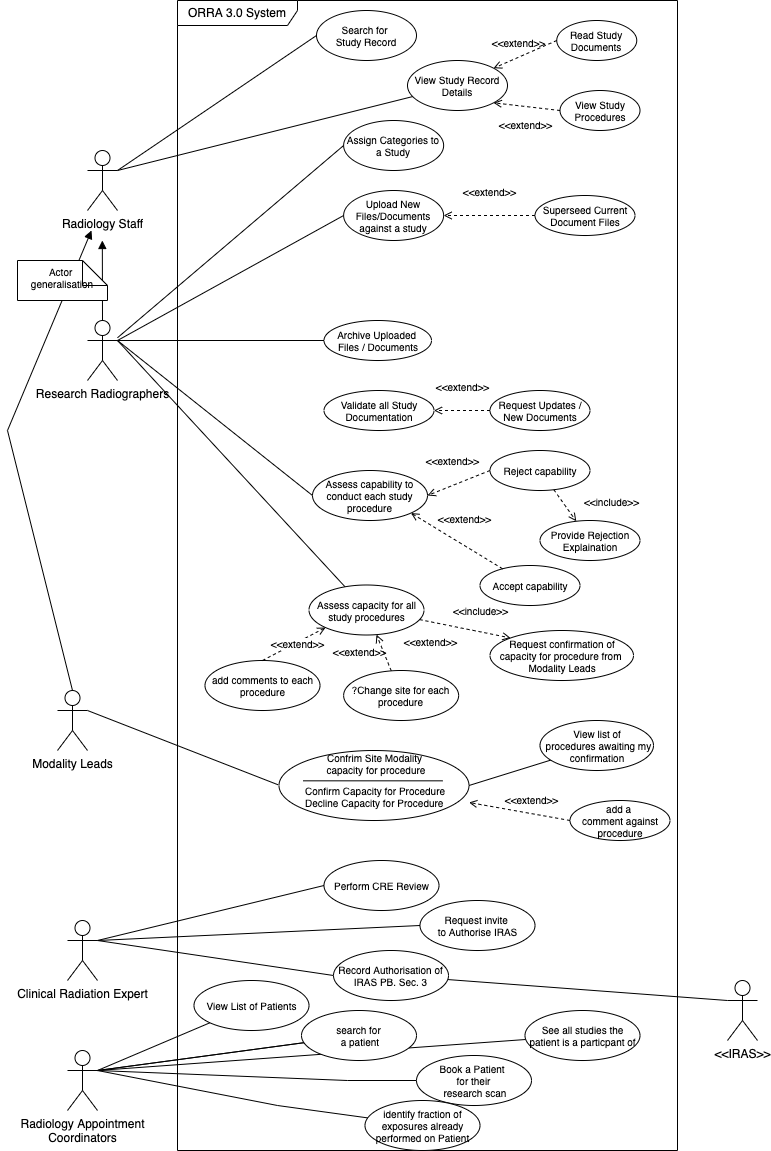

The diagram above was exported from draw.io. Its source (the exported page's mxGraphModel, read from the mxfile embedded in the PNG):
<mxGraphModel dx="662" dy="1800" grid="1" gridSize="10" guides="1" tooltips="1" connect="1" arrows="1" fold="1" page="1" pageScale="1" pageWidth="827" pageHeight="1169" math="0" shadow="0">
  <root>
    <mxCell id="0" />
    <mxCell id="1" parent="0" />
    <mxCell id="2" value="ORRA 3.0 System" style="shape=umlFrame;whiteSpace=wrap;html=1;width=120;height=25;" vertex="1" parent="1">
      <mxGeometry x="200" width="500" height="1150" as="geometry" />
    </mxCell>
    <mxCell id="20" style="edgeStyle=none;rounded=0;orthogonalLoop=1;jettySize=auto;html=1;exitX=1;exitY=0.3333333333333333;exitDx=0;exitDy=0;exitPerimeter=0;entryX=0;entryY=0.5;entryDx=0;entryDy=0;endArrow=none;endFill=0;fontSize=10;" edge="1" parent="1" source="3" target="19">
      <mxGeometry relative="1" as="geometry" />
    </mxCell>
    <mxCell id="25" style="edgeStyle=none;rounded=0;orthogonalLoop=1;jettySize=auto;html=1;exitX=1;exitY=0.3333333333333333;exitDx=0;exitDy=0;exitPerimeter=0;endArrow=none;endFill=0;fontSize=10;" edge="1" parent="1" source="3" target="24">
      <mxGeometry relative="1" as="geometry" />
    </mxCell>
    <mxCell id="47" style="edgeStyle=none;rounded=0;orthogonalLoop=1;jettySize=auto;html=1;exitX=1;exitY=0.3333333333333333;exitDx=0;exitDy=0;exitPerimeter=0;endArrow=none;endFill=0;fontSize=10;" edge="1" parent="1" source="3" target="35">
      <mxGeometry relative="1" as="geometry" />
    </mxCell>
    <mxCell id="75" style="edgeStyle=none;rounded=0;orthogonalLoop=1;jettySize=auto;html=1;exitX=0.5;exitY=0;exitDx=0;exitDy=0;exitPerimeter=0;endArrow=block;endFill=1;fontSize=10;" edge="1" parent="1" source="3">
      <mxGeometry relative="1" as="geometry">
        <mxPoint x="124.82352941176475" y="239.99999999999977" as="targetPoint" />
      </mxGeometry>
    </mxCell>
    <mxCell id="3" value="Research Radiographers" style="shape=umlActor;verticalLabelPosition=bottom;verticalAlign=top;html=1;" vertex="1" parent="1">
      <mxGeometry x="110" y="320" width="30" height="60" as="geometry" />
    </mxCell>
    <mxCell id="9" style="rounded=0;orthogonalLoop=1;jettySize=auto;html=1;exitX=1;exitY=0.3333333333333333;exitDx=0;exitDy=0;exitPerimeter=0;entryX=0;entryY=0.5;entryDx=0;entryDy=0;fontSize=10;endArrow=none;endFill=0;" edge="1" parent="1" source="4" target="8">
      <mxGeometry relative="1" as="geometry" />
    </mxCell>
    <mxCell id="12" style="edgeStyle=none;rounded=0;orthogonalLoop=1;jettySize=auto;html=1;exitX=1;exitY=0.3333333333333333;exitDx=0;exitDy=0;exitPerimeter=0;endArrow=none;endFill=0;fontSize=10;" edge="1" parent="1" source="4" target="11">
      <mxGeometry relative="1" as="geometry" />
    </mxCell>
    <mxCell id="39" style="edgeStyle=none;rounded=0;orthogonalLoop=1;jettySize=auto;html=1;entryX=0;entryY=0.5;entryDx=0;entryDy=0;endArrow=none;endFill=0;fontSize=10;" edge="1" parent="1" source="3" target="38">
      <mxGeometry relative="1" as="geometry" />
    </mxCell>
    <mxCell id="8" value="Search for &lt;br style=&quot;font-size: 10px;&quot;&gt;Study Record" style="ellipse;whiteSpace=wrap;html=1;fontSize=10;" vertex="1" parent="1">
      <mxGeometry x="339" y="10" width="100" height="50" as="geometry" />
    </mxCell>
    <mxCell id="11" value="View Study Record Details" style="ellipse;whiteSpace=wrap;html=1;fontSize=10;" vertex="1" parent="1">
      <mxGeometry x="430" y="60" width="100" height="50" as="geometry" />
    </mxCell>
    <mxCell id="14" value="Read Study Documents" style="ellipse;whiteSpace=wrap;html=1;fontSize=10;" vertex="1" parent="1">
      <mxGeometry x="579.25" y="20" width="80" height="40" as="geometry" />
    </mxCell>
    <mxCell id="15" value="View Study Procedures" style="ellipse;whiteSpace=wrap;html=1;fontSize=10;" vertex="1" parent="1">
      <mxGeometry x="582.5" y="90" width="80" height="40" as="geometry" />
    </mxCell>
    <mxCell id="17" value="&amp;lt;&amp;lt;extend&amp;gt;&amp;gt;" style="html=1;verticalAlign=bottom;labelBackgroundColor=none;endArrow=open;endFill=0;dashed=1;fontSize=10;entryX=1;entryY=0;entryDx=0;entryDy=0;exitX=0;exitY=0.5;exitDx=0;exitDy=0;" edge="1" parent="1" source="14" target="11">
      <mxGeometry x="0.1604" y="-5" width="160" relative="1" as="geometry">
        <mxPoint x="222.5" y="350" as="sourcePoint" />
        <mxPoint x="382.5" y="350" as="targetPoint" />
        <mxPoint as="offset" />
      </mxGeometry>
    </mxCell>
    <mxCell id="18" value="&amp;lt;&amp;lt;extend&amp;gt;&amp;gt;" style="html=1;verticalAlign=bottom;labelBackgroundColor=none;endArrow=open;endFill=0;dashed=1;fontSize=10;exitX=0;exitY=0.5;exitDx=0;exitDy=0;entryX=1;entryY=1;entryDx=0;entryDy=0;" edge="1" parent="1" source="15" target="11">
      <mxGeometry x="-0.0667" y="27" width="160" relative="1" as="geometry">
        <mxPoint x="222.5" y="350" as="sourcePoint" />
        <mxPoint x="452.5" y="160" as="targetPoint" />
        <mxPoint as="offset" />
      </mxGeometry>
    </mxCell>
    <mxCell id="19" value="Upload New Files/Documents against a study" style="ellipse;whiteSpace=wrap;html=1;fontSize=10;" vertex="1" parent="1">
      <mxGeometry x="366.13" y="190" width="100" height="50" as="geometry" />
    </mxCell>
    <mxCell id="21" value="Superseed Current Document Files" style="ellipse;whiteSpace=wrap;html=1;fontSize=10;" vertex="1" parent="1">
      <mxGeometry x="557.5" y="195" width="100" height="40" as="geometry" />
    </mxCell>
    <mxCell id="22" value="&amp;lt;&amp;lt;extend&amp;gt;&amp;gt;" style="html=1;verticalAlign=bottom;labelBackgroundColor=none;endArrow=open;endFill=0;dashed=1;fontSize=10;exitX=0;exitY=0.5;exitDx=0;exitDy=0;" edge="1" parent="1" source="21" target="19">
      <mxGeometry y="-15" width="160" relative="1" as="geometry">
        <mxPoint x="522.5" y="200" as="sourcePoint" />
        <mxPoint x="462.5" y="170" as="targetPoint" />
        <mxPoint as="offset" />
      </mxGeometry>
    </mxCell>
    <mxCell id="24" value="Archive Uploaded &lt;br&gt;Files / Documents" style="ellipse;whiteSpace=wrap;html=1;fontSize=10;" vertex="1" parent="1">
      <mxGeometry x="346.5" y="320" width="107.5" height="40" as="geometry" />
    </mxCell>
    <mxCell id="27" style="edgeStyle=none;rounded=0;orthogonalLoop=1;jettySize=auto;html=1;exitX=0;exitY=0.5;exitDx=0;exitDy=0;entryX=1;entryY=0.3333333333333333;entryDx=0;entryDy=0;entryPerimeter=0;endArrow=none;endFill=0;fontSize=10;" edge="1" parent="1" source="26" target="3">
      <mxGeometry relative="1" as="geometry" />
    </mxCell>
    <mxCell id="26" value="Assess capability to conduct each study procedure" style="ellipse;whiteSpace=wrap;html=1;fontSize=10;" vertex="1" parent="1">
      <mxGeometry x="335" y="470" width="115" height="50" as="geometry" />
    </mxCell>
    <mxCell id="29" value="Reject capability" style="ellipse;whiteSpace=wrap;html=1;fontSize=10;" vertex="1" parent="1">
      <mxGeometry x="512.5" y="450" width="100" height="40" as="geometry" />
    </mxCell>
    <mxCell id="30" value="&amp;lt;&amp;lt;extend&amp;gt;&amp;gt;" style="html=1;verticalAlign=bottom;labelBackgroundColor=none;endArrow=open;endFill=0;dashed=1;fontSize=10;exitX=0;exitY=0.5;exitDx=0;exitDy=0;entryX=1;entryY=0.5;entryDx=0;entryDy=0;" edge="1" parent="1" source="29" target="26">
      <mxGeometry y="-15" width="160" relative="1" as="geometry">
        <mxPoint x="502.5" y="400" as="sourcePoint" />
        <mxPoint x="442.5" y="410" as="targetPoint" />
        <mxPoint as="offset" />
      </mxGeometry>
    </mxCell>
    <mxCell id="31" value="Provide Rejection Explaination" style="ellipse;whiteSpace=wrap;html=1;fontSize=10;" vertex="1" parent="1">
      <mxGeometry x="562.5" y="520" width="100" height="40" as="geometry" />
    </mxCell>
    <mxCell id="32" value="&amp;lt;&amp;lt;include&amp;gt;&amp;gt;" style="html=1;verticalAlign=bottom;labelBackgroundColor=none;endArrow=open;endFill=0;dashed=1;fontSize=10;" edge="1" parent="1" source="29" target="31">
      <mxGeometry x="1" y="36" width="160" relative="1" as="geometry">
        <mxPoint x="272.5" y="340" as="sourcePoint" />
        <mxPoint x="432.5" y="340" as="targetPoint" />
        <mxPoint x="6" y="11" as="offset" />
      </mxGeometry>
    </mxCell>
    <mxCell id="35" value="Assess capacity for all study procedures" style="ellipse;whiteSpace=wrap;html=1;fontSize=10;" vertex="1" parent="1">
      <mxGeometry x="331.5" y="584.5" width="115" height="50" as="geometry" />
    </mxCell>
    <mxCell id="36" value="Validate all Study Documentation" style="ellipse;whiteSpace=wrap;html=1;fontSize=10;" vertex="1" parent="1">
      <mxGeometry x="346.5" y="390" width="110" height="40" as="geometry" />
    </mxCell>
    <mxCell id="38" value="Assign Categories to a Study" style="ellipse;whiteSpace=wrap;html=1;fontSize=10;" vertex="1" parent="1">
      <mxGeometry x="366.13" y="120" width="100" height="50" as="geometry" />
    </mxCell>
    <mxCell id="46" style="edgeStyle=none;rounded=0;orthogonalLoop=1;jettySize=auto;html=1;exitX=1;exitY=0.3333333333333333;exitDx=0;exitDy=0;exitPerimeter=0;entryX=0;entryY=0;entryDx=0;entryDy=0;endArrow=none;endFill=0;fontSize=10;" edge="1" parent="1" source="40" target="58">
      <mxGeometry relative="1" as="geometry">
        <mxPoint x="342.0000000000009" y="735" as="targetPoint" />
      </mxGeometry>
    </mxCell>
    <mxCell id="74" style="edgeStyle=none;rounded=0;orthogonalLoop=1;jettySize=auto;html=1;exitX=0.5;exitY=0;exitDx=0;exitDy=0;exitPerimeter=0;endArrow=block;endFill=1;fontSize=10;" edge="1" parent="1" source="40">
      <mxGeometry relative="1" as="geometry">
        <mxPoint x="114" y="230" as="targetPoint" />
        <Array as="points">
          <mxPoint x="30" y="430" />
        </Array>
      </mxGeometry>
    </mxCell>
    <mxCell id="40" value="Modality Leads" style="shape=umlActor;verticalLabelPosition=bottom;verticalAlign=top;html=1;" vertex="1" parent="1">
      <mxGeometry x="80" y="690" width="30" height="60" as="geometry" />
    </mxCell>
    <mxCell id="42" value="Request Updates / New Documents" style="ellipse;whiteSpace=wrap;html=1;fontSize=10;" vertex="1" parent="1">
      <mxGeometry x="512.5" y="390" width="100" height="40" as="geometry" />
    </mxCell>
    <mxCell id="43" value="&amp;lt;&amp;lt;extend&amp;gt;&amp;gt;" style="html=1;verticalAlign=bottom;labelBackgroundColor=none;endArrow=open;endFill=0;dashed=1;fontSize=10;exitX=0;exitY=0.5;exitDx=0;exitDy=0;entryX=1;entryY=0.5;entryDx=0;entryDy=0;" edge="1" parent="1" source="42" target="36">
      <mxGeometry y="-15" width="160" relative="1" as="geometry">
        <mxPoint x="512.5" y="320" as="sourcePoint" />
        <mxPoint x="441.1978649601713" y="290.83094475643384" as="targetPoint" />
        <mxPoint as="offset" />
      </mxGeometry>
    </mxCell>
    <mxCell id="44" value="Accept capability" style="ellipse;whiteSpace=wrap;html=1;fontSize=10;" vertex="1" parent="1">
      <mxGeometry x="502.5" y="565" width="100" height="40" as="geometry" />
    </mxCell>
    <mxCell id="45" value="&amp;lt;&amp;lt;extend&amp;gt;&amp;gt;" style="html=1;verticalAlign=bottom;labelBackgroundColor=none;endArrow=open;endFill=0;dashed=1;fontSize=10;entryX=1;entryY=1;entryDx=0;entryDy=0;" edge="1" parent="1" source="44" target="26">
      <mxGeometry y="-15" width="160" relative="1" as="geometry">
        <mxPoint x="522.5" y="480" as="sourcePoint" />
        <mxPoint x="460" y="505" as="targetPoint" />
        <mxPoint as="offset" />
      </mxGeometry>
    </mxCell>
    <mxCell id="48" value="&amp;lt;&amp;lt;include&amp;gt;&amp;gt;" style="html=1;verticalAlign=bottom;labelBackgroundColor=none;endArrow=open;endFill=0;dashed=1;fontSize=10;entryX=0;entryY=0;entryDx=0;entryDy=0;" edge="1" parent="1" source="35" target="50">
      <mxGeometry x="0.2803" y="12" width="160" relative="1" as="geometry">
        <mxPoint x="586.3375592151476" y="499.2188322432605" as="sourcePoint" />
        <mxPoint x="608.7639436051311" y="530.7695210471834" as="targetPoint" />
        <mxPoint as="offset" />
      </mxGeometry>
    </mxCell>
    <mxCell id="50" value="Request confirmation of capacity for procedure from&amp;nbsp; Modality Leads" style="ellipse;whiteSpace=wrap;html=1;fontSize=10;" vertex="1" parent="1">
      <mxGeometry x="512.5" y="630" width="143.5" height="50" as="geometry" />
    </mxCell>
    <mxCell id="51" value="add a &lt;br&gt;comment against procedure" style="ellipse;whiteSpace=wrap;html=1;fontSize=10;" vertex="1" parent="1">
      <mxGeometry x="592.5" y="800" width="100" height="40" as="geometry" />
    </mxCell>
    <mxCell id="68" style="edgeStyle=none;rounded=0;orthogonalLoop=1;jettySize=auto;html=1;exitX=1;exitY=0.5;exitDx=0;exitDy=0;endArrow=none;endFill=0;fontSize=10;" edge="1" parent="1" source="54" target="67">
      <mxGeometry relative="1" as="geometry" />
    </mxCell>
    <mxCell id="54" value="" style="shape=ellipse;container=1;horizontal=1;horizontalStack=0;resizeParent=1;resizeParentMax=0;resizeLast=0;html=1;dashed=0;collapsible=0;fontSize=10;align=left;" vertex="1" parent="1">
      <mxGeometry x="301.5" y="750" width="190" height="70" as="geometry" />
    </mxCell>
    <mxCell id="55" value="Confrim Site Modality&lt;br style=&quot;font-size: 10px;&quot;&gt;&amp;nbsp;capacity for procedure" style="html=1;strokeColor=none;fillColor=none;align=center;verticalAlign=middle;rotatable=0;fontSize=10;" vertex="1" parent="54">
      <mxGeometry x="17.45" width="155.1020408163265" height="26.25" as="geometry" />
    </mxCell>
    <mxCell id="56" value="" style="line;strokeWidth=1;fillColor=none;rotatable=0;labelPosition=right;points=[];portConstraint=eastwest;dashed=0;resizeWidth=1;" vertex="1" parent="54">
      <mxGeometry x="23.995102040816324" y="27.413749999999997" width="139.59183673469386" height="5.833333333333333" as="geometry" />
    </mxCell>
    <mxCell id="58" value="&lt;span&gt;Confirm Capacity for Procedure&lt;/span&gt;&lt;br&gt;&lt;span&gt;Decline Capacity for Procedure&lt;/span&gt;" style="text;html=1;align=left;verticalAlign=middle;rotatable=0;spacingLeft=25;fontSize=10;" vertex="1" parent="54">
      <mxGeometry x="-1" y="34.25" width="117.01" height="23.333333333333332" as="geometry" />
    </mxCell>
    <mxCell id="62" value="&amp;lt;&amp;lt;extend&amp;gt;&amp;gt;" style="html=1;verticalAlign=bottom;labelBackgroundColor=none;endArrow=open;endFill=0;dashed=1;fontSize=10;exitX=0;exitY=0.5;exitDx=0;exitDy=0;" edge="1" parent="1" source="51" target="54">
      <mxGeometry x="-0.2157" y="-5" width="160" relative="1" as="geometry">
        <mxPoint x="534.8912809475851" y="578.3254271069572" as="sourcePoint" />
        <mxPoint x="443.03178081112696" y="522.7326541048681" as="targetPoint" />
        <mxPoint as="offset" />
      </mxGeometry>
    </mxCell>
    <mxCell id="67" value="View list of&lt;br&gt;&amp;nbsp;procedures awaiting my confirmation" style="ellipse;whiteSpace=wrap;html=1;fontSize=10;" vertex="1" parent="1">
      <mxGeometry x="562.5" y="720" width="113.5" height="50" as="geometry" />
    </mxCell>
    <mxCell id="69" value="&amp;lt;&amp;lt;extend&amp;gt;&amp;gt;" style="html=1;verticalAlign=bottom;labelBackgroundColor=none;endArrow=open;endFill=0;dashed=1;fontSize=10;" edge="1" parent="1" source="70" target="35">
      <mxGeometry x="-0.7823" y="-44" width="160" relative="1" as="geometry">
        <mxPoint x="534.9486635676085" y="578.3102481226858" as="sourcePoint" />
        <mxPoint x="432.5" y="620" as="targetPoint" />
        <mxPoint as="offset" />
      </mxGeometry>
    </mxCell>
    <mxCell id="70" value="?Change site for each procedure" style="ellipse;whiteSpace=wrap;html=1;fontSize=10;" vertex="1" parent="1">
      <mxGeometry x="366.13" y="670" width="115" height="50" as="geometry" />
    </mxCell>
    <mxCell id="71" value="add comments to each procedure" style="ellipse;whiteSpace=wrap;html=1;fontSize=10;" vertex="1" parent="1">
      <mxGeometry x="227.5" y="660" width="115" height="50" as="geometry" />
    </mxCell>
    <mxCell id="72" value="&amp;lt;&amp;lt;extend&amp;gt;&amp;gt;" style="html=1;verticalAlign=bottom;labelBackgroundColor=none;endArrow=open;endFill=0;dashed=1;fontSize=10;entryX=0;entryY=1;entryDx=0;entryDy=0;exitX=0.5;exitY=0;exitDx=0;exitDy=0;" edge="1" parent="1" source="71" target="35">
      <mxGeometry x="1" y="-48" width="160" relative="1" as="geometry">
        <mxPoint x="260" y="650" as="sourcePoint" />
        <mxPoint x="408.9162789534769" y="644.1254260678011" as="targetPoint" />
        <mxPoint x="11" y="-9" as="offset" />
      </mxGeometry>
    </mxCell>
    <mxCell id="73" value="&amp;lt;&amp;lt;extend&amp;gt;&amp;gt;" style="edgeLabel;html=1;align=center;verticalAlign=middle;resizable=0;points=[];fontSize=10;" vertex="1" connectable="0" parent="72">
      <mxGeometry x="0.0733" relative="1" as="geometry">
        <mxPoint as="offset" />
      </mxGeometry>
    </mxCell>
    <mxCell id="4" value="Radiology Staff" style="shape=umlActor;verticalLabelPosition=bottom;verticalAlign=top;html=1;" vertex="1" parent="1">
      <mxGeometry x="110" y="150" width="30" height="60" as="geometry" />
    </mxCell>
    <mxCell id="95" style="edgeStyle=none;rounded=0;orthogonalLoop=1;jettySize=auto;html=1;exitX=1;exitY=0.3333333333333333;exitDx=0;exitDy=0;exitPerimeter=0;endArrow=none;endFill=0;fontSize=10;" edge="1" parent="1" source="76" target="93">
      <mxGeometry relative="1" as="geometry" />
    </mxCell>
    <mxCell id="96" style="edgeStyle=none;rounded=0;orthogonalLoop=1;jettySize=auto;html=1;exitX=1;exitY=0.3333333333333333;exitDx=0;exitDy=0;exitPerimeter=0;entryX=0;entryY=0.5;entryDx=0;entryDy=0;endArrow=none;endFill=0;fontSize=10;" edge="1" parent="1" source="76" target="94">
      <mxGeometry relative="1" as="geometry">
        <Array as="points">
          <mxPoint x="370" y="1080" />
        </Array>
      </mxGeometry>
    </mxCell>
    <mxCell id="98" style="edgeStyle=none;rounded=0;orthogonalLoop=1;jettySize=auto;html=1;exitX=1;exitY=0.3333333333333333;exitDx=0;exitDy=0;exitPerimeter=0;endArrow=none;endFill=0;fontSize=10;" edge="1" parent="1" source="76" target="97">
      <mxGeometry relative="1" as="geometry">
        <Array as="points">
          <mxPoint x="300" y="1105" />
        </Array>
      </mxGeometry>
    </mxCell>
    <mxCell id="103" style="edgeStyle=none;rounded=0;orthogonalLoop=1;jettySize=auto;html=1;exitX=1;exitY=0.3333333333333333;exitDx=0;exitDy=0;exitPerimeter=0;endArrow=none;endFill=0;fontSize=10;" edge="1" parent="1" source="76" target="101">
      <mxGeometry relative="1" as="geometry" />
    </mxCell>
    <mxCell id="105" style="edgeStyle=none;rounded=0;orthogonalLoop=1;jettySize=auto;html=1;endArrow=none;endFill=0;fontSize=10;" edge="1" parent="1" target="104">
      <mxGeometry relative="1" as="geometry">
        <mxPoint x="120" y="1070" as="sourcePoint" />
      </mxGeometry>
    </mxCell>
    <mxCell id="76" value="Radiology Appointment&lt;br&gt;Coordinators" style="shape=umlActor;verticalLabelPosition=bottom;verticalAlign=top;html=1;" vertex="1" parent="1">
      <mxGeometry x="90" y="1050" width="30" height="60" as="geometry" />
    </mxCell>
    <mxCell id="80" style="rounded=0;orthogonalLoop=1;jettySize=auto;html=1;exitX=1;exitY=0.3333333333333333;exitDx=0;exitDy=0;exitPerimeter=0;entryX=0;entryY=0.5;entryDx=0;entryDy=0;endArrow=none;endFill=0;fontSize=10;" edge="1" parent="1" source="77" target="79">
      <mxGeometry relative="1" as="geometry" />
    </mxCell>
    <mxCell id="90" style="edgeStyle=none;rounded=0;orthogonalLoop=1;jettySize=auto;html=1;exitX=1;exitY=0.3333333333333333;exitDx=0;exitDy=0;exitPerimeter=0;entryX=0;entryY=0.5;entryDx=0;entryDy=0;endArrow=none;endFill=0;fontSize=10;" edge="1" parent="1" source="77" target="81">
      <mxGeometry relative="1" as="geometry" />
    </mxCell>
    <mxCell id="91" style="edgeStyle=none;rounded=0;orthogonalLoop=1;jettySize=auto;html=1;exitX=1;exitY=0.3333333333333333;exitDx=0;exitDy=0;exitPerimeter=0;entryX=0;entryY=0.5;entryDx=0;entryDy=0;endArrow=none;endFill=0;fontSize=10;" edge="1" parent="1" source="77" target="88">
      <mxGeometry relative="1" as="geometry" />
    </mxCell>
    <mxCell id="77" value="Clinical Radiation Expert" style="shape=umlActor;verticalLabelPosition=bottom;verticalAlign=top;html=1;" vertex="1" parent="1">
      <mxGeometry x="90" y="920" width="30" height="60" as="geometry" />
    </mxCell>
    <mxCell id="79" value="Perform CRE Review" style="ellipse;whiteSpace=wrap;html=1;fontSize=10;" vertex="1" parent="1">
      <mxGeometry x="346.5" y="860" width="115" height="50" as="geometry" />
    </mxCell>
    <mxCell id="81" value="Request invite &lt;br&gt;to Authorise IRAS" style="ellipse;whiteSpace=wrap;html=1;fontSize=10;" vertex="1" parent="1">
      <mxGeometry x="442.5" y="900" width="115" height="50" as="geometry" />
    </mxCell>
    <mxCell id="92" style="edgeStyle=none;rounded=0;orthogonalLoop=1;jettySize=auto;html=1;exitX=0;exitY=0.3333333333333333;exitDx=0;exitDy=0;exitPerimeter=0;endArrow=none;endFill=0;fontSize=10;" edge="1" parent="1" source="83" target="88">
      <mxGeometry relative="1" as="geometry" />
    </mxCell>
    <mxCell id="83" value="&amp;lt;&amp;lt;IRAS&amp;gt;&amp;gt;" style="shape=umlActor;verticalLabelPosition=bottom;verticalAlign=top;html=1;" vertex="1" parent="1">
      <mxGeometry x="750" y="980" width="30" height="60" as="geometry" />
    </mxCell>
    <mxCell id="88" value="Record Authorisation of IRAS PB. Sec. 3" style="ellipse;whiteSpace=wrap;html=1;fontSize=10;" vertex="1" parent="1">
      <mxGeometry x="356" y="950" width="115" height="50" as="geometry" />
    </mxCell>
    <mxCell id="93" value="View List of Patients" style="ellipse;whiteSpace=wrap;html=1;fontSize=10;" vertex="1" parent="1">
      <mxGeometry x="216.5" y="980" width="115" height="50" as="geometry" />
    </mxCell>
    <mxCell id="94" value="Book a Patient &lt;br&gt;for their&lt;br&gt;&amp;nbsp;research scan" style="ellipse;whiteSpace=wrap;html=1;fontSize=10;" vertex="1" parent="1">
      <mxGeometry x="439" y="1055" width="115" height="50" as="geometry" />
    </mxCell>
    <mxCell id="97" value="identify fraction of exposures already performed on Patient" style="ellipse;whiteSpace=wrap;html=1;fontSize=10;" vertex="1" parent="1">
      <mxGeometry x="387.5" y="1100" width="115" height="50" as="geometry" />
    </mxCell>
    <mxCell id="104" value="See all studies the patient is a particpant of" style="ellipse;whiteSpace=wrap;html=1;fontSize=10;" vertex="1" parent="1">
      <mxGeometry x="547.5" y="1010" width="115" height="50" as="geometry" />
    </mxCell>
    <mxCell id="101" value="search for&lt;br&gt;&amp;nbsp;a patient" style="ellipse;whiteSpace=wrap;html=1;fontSize=10;" vertex="1" parent="1">
      <mxGeometry x="324" y="1010" width="115" height="50" as="geometry" />
    </mxCell>
    <mxCell id="106" style="edgeStyle=none;rounded=0;orthogonalLoop=1;jettySize=auto;html=1;exitX=1;exitY=0.3333333333333333;exitDx=0;exitDy=0;exitPerimeter=0;endArrow=none;endFill=0;fontSize=10;" edge="1" parent="1" source="76" target="101">
      <mxGeometry relative="1" as="geometry">
        <mxPoint x="120" y="1070" as="sourcePoint" />
        <mxPoint x="548.2786597121824" y="1039.1003378521316" as="targetPoint" />
      </mxGeometry>
    </mxCell>
    <mxCell id="107" value="Actor &lt;br style=&quot;font-size: 10px;&quot;&gt;generalisation" style="shape=note2;boundedLbl=1;whiteSpace=wrap;html=1;size=25;verticalAlign=middle;align=center;labelPosition=center;verticalLabelPosition=middle;fontSize=10;" vertex="1" parent="1">
      <mxGeometry x="40" y="260" width="90" height="40" as="geometry" />
    </mxCell>
  </root>
</mxGraphModel>